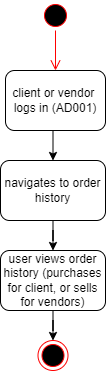

The diagram above was exported from draw.io. Its source (the exported page's mxGraphModel, read from the mxfile embedded in the PNG):
<mxGraphModel dx="1434" dy="707" grid="1" gridSize="10" guides="1" tooltips="1" connect="1" arrows="1" fold="1" page="1" pageScale="1" pageWidth="850" pageHeight="1100" math="0" shadow="0">
  <root>
    <mxCell id="0" />
    <mxCell id="1" parent="0" />
    <mxCell id="Gl1RXLci-dCNB1zIW5Oz-3" style="edgeStyle=orthogonalEdgeStyle;rounded=0;orthogonalLoop=1;jettySize=auto;html=1;exitX=0.5;exitY=1;exitDx=0;exitDy=0;entryX=0.5;entryY=0;entryDx=0;entryDy=0;" parent="1" source="Gl1RXLci-dCNB1zIW5Oz-1" target="Gl1RXLci-dCNB1zIW5Oz-2" edge="1">
      <mxGeometry relative="1" as="geometry" />
    </mxCell>
    <mxCell id="Gl1RXLci-dCNB1zIW5Oz-1" value="client or vendor&amp;nbsp; logs in (AD001)" style="rounded=1;whiteSpace=wrap;html=1;" parent="1" vertex="1">
      <mxGeometry x="120" y="110" width="100" height="60" as="geometry" />
    </mxCell>
    <mxCell id="Gl1RXLci-dCNB1zIW5Oz-5" style="edgeStyle=orthogonalEdgeStyle;rounded=0;orthogonalLoop=1;jettySize=auto;html=1;exitX=0.5;exitY=1;exitDx=0;exitDy=0;" parent="1" source="Gl1RXLci-dCNB1zIW5Oz-2" target="Gl1RXLci-dCNB1zIW5Oz-4" edge="1">
      <mxGeometry relative="1" as="geometry" />
    </mxCell>
    <mxCell id="Gl1RXLci-dCNB1zIW5Oz-2" value="navigates to order history" style="rounded=1;whiteSpace=wrap;html=1;" parent="1" vertex="1">
      <mxGeometry x="115" y="200" width="105" height="60" as="geometry" />
    </mxCell>
    <mxCell id="Gl1RXLci-dCNB1zIW5Oz-7" style="edgeStyle=orthogonalEdgeStyle;rounded=0;orthogonalLoop=1;jettySize=auto;html=1;exitX=0.5;exitY=1;exitDx=0;exitDy=0;" parent="1" source="Gl1RXLci-dCNB1zIW5Oz-4" target="Gl1RXLci-dCNB1zIW5Oz-6" edge="1">
      <mxGeometry relative="1" as="geometry" />
    </mxCell>
    <mxCell id="Gl1RXLci-dCNB1zIW5Oz-4" value="user views order history (purchases for client, or sells for vendors)" style="rounded=1;whiteSpace=wrap;html=1;" parent="1" vertex="1">
      <mxGeometry x="115" y="290" width="105" height="60" as="geometry" />
    </mxCell>
    <mxCell id="Gl1RXLci-dCNB1zIW5Oz-6" value="" style="ellipse;html=1;shape=endState;fillColor=#000000;strokeColor=#ff0000;" parent="1" vertex="1">
      <mxGeometry x="152.5" y="380" width="30" height="30" as="geometry" />
    </mxCell>
    <mxCell id="Gl1RXLci-dCNB1zIW5Oz-8" value="" style="ellipse;html=1;shape=startState;fillColor=#000000;strokeColor=#ff0000;" parent="1" vertex="1">
      <mxGeometry x="155" y="40" width="30" height="30" as="geometry" />
    </mxCell>
    <mxCell id="Gl1RXLci-dCNB1zIW5Oz-9" value="" style="edgeStyle=orthogonalEdgeStyle;html=1;verticalAlign=bottom;endArrow=open;endSize=8;strokeColor=#ff0000;rounded=0;entryX=0.5;entryY=0;entryDx=0;entryDy=0;" parent="1" source="Gl1RXLci-dCNB1zIW5Oz-8" target="Gl1RXLci-dCNB1zIW5Oz-1" edge="1">
      <mxGeometry relative="1" as="geometry">
        <mxPoint x="240" y="90" as="targetPoint" />
      </mxGeometry>
    </mxCell>
  </root>
</mxGraphModel>